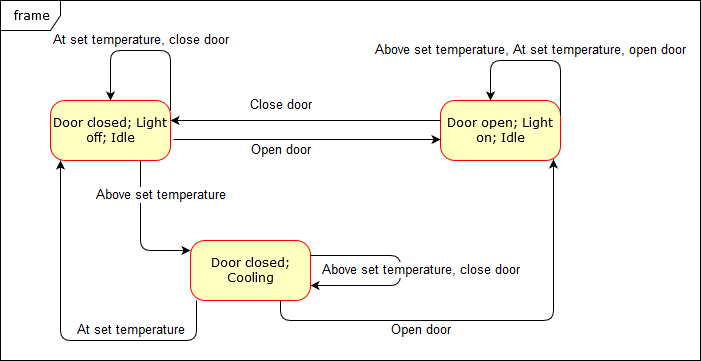

The diagram above was exported from draw.io. Its source (the exported page's mxGraphModel, read from the mxfile embedded in the PNG):
<mxGraphModel dx="1149" dy="1110" grid="1" gridSize="10" guides="1" tooltips="1" connect="1" arrows="1" fold="1" page="1" pageScale="1" pageWidth="1100" pageHeight="850" background="#ffffff" math="0" shadow="0">
  <root>
    <mxCell id="0" />
    <mxCell id="1" parent="0" />
    <mxCell id="382b91b5511bd0f7-5" value="Door closed; Cooling" style="rounded=1;whiteSpace=wrap;html=1;arcSize=24;fillColor=#ffffc0;strokeColor=#ff0000;shadow=0;comic=0;labelBackgroundColor=none;fontFamily=Verdana;fontSize=12;fontColor=#000000;align=center;" parent="1" vertex="1">
      <mxGeometry x="380" y="260" width="120" height="60" as="geometry" />
    </mxCell>
    <mxCell id="382b91b5511bd0f7-6" value="Door closed; Light off; Idle" style="rounded=1;whiteSpace=wrap;html=1;arcSize=24;fillColor=#ffffc0;strokeColor=#ff0000;shadow=0;comic=0;labelBackgroundColor=none;fontFamily=Verdana;fontSize=12;fontColor=#000000;align=center;" parent="1" vertex="1">
      <mxGeometry x="240" y="120" width="120" height="60" as="geometry" />
    </mxCell>
    <mxCell id="382b91b5511bd0f7-7" value="Door open; Light on; Idle" style="rounded=1;whiteSpace=wrap;html=1;arcSize=24;fillColor=#ffffc0;strokeColor=#ff0000;shadow=0;comic=0;labelBackgroundColor=none;fontFamily=Verdana;fontSize=12;fontColor=#000000;align=center;" parent="1" vertex="1">
      <mxGeometry x="630" y="120" width="120" height="60" as="geometry" />
    </mxCell>
    <mxCell id="2a3bc250acf0617d-8" value="frame" style="shape=umlFrame;whiteSpace=wrap;html=1;rounded=1;shadow=0;comic=0;labelBackgroundColor=none;strokeColor=#000000;strokeWidth=1;fillColor=#ffffff;fontFamily=Verdana;fontSize=12;fontColor=#000000;align=center;" parent="1" vertex="1">
      <mxGeometry x="190" y="20" width="700" height="360" as="geometry" />
    </mxCell>
    <mxCell id="2" value="" style="edgeStyle=segmentEdgeStyle;endArrow=classic;html=1;entryX=0.5;entryY=0;" parent="1" target="382b91b5511bd0f7-6" edge="1">
      <mxGeometry width="50" height="50" relative="1" as="geometry">
        <mxPoint x="360" y="130" as="sourcePoint" />
        <mxPoint x="410" y="80" as="targetPoint" />
        <Array as="points">
          <mxPoint x="360" y="70" />
          <mxPoint x="300" y="70" />
        </Array>
      </mxGeometry>
    </mxCell>
    <mxCell id="3" value="&lt;font style=&quot;font-size: 13px&quot;&gt;At set temperature, close door&lt;br&gt;&lt;/font&gt;" style="text;html=1;resizable=0;points=[];align=center;verticalAlign=middle;labelBackgroundColor=#ffffff;" parent="2" vertex="1" connectable="0">
      <mxGeometry y="4" relative="1" as="geometry">
        <mxPoint x="-5" y="-14" as="offset" />
      </mxGeometry>
    </mxCell>
    <mxCell id="4" value="" style="edgeStyle=segmentEdgeStyle;endArrow=classic;html=1;exitX=1;exitY=0.25;" parent="1" source="382b91b5511bd0f7-7" edge="1">
      <mxGeometry width="50" height="50" relative="1" as="geometry">
        <mxPoint x="740" y="90" as="sourcePoint" />
        <mxPoint x="680" y="120" as="targetPoint" />
        <Array as="points">
          <mxPoint x="750" y="80" />
          <mxPoint x="680" y="80" />
        </Array>
      </mxGeometry>
    </mxCell>
    <mxCell id="5" value="&lt;font style=&quot;font-size: 13px&quot;&gt;Above set temperature, At set temperature, open door&lt;br&gt;&lt;/font&gt;" style="text;html=1;resizable=0;points=[];align=center;verticalAlign=middle;labelBackgroundColor=#ffffff;" parent="4" vertex="1" connectable="0">
      <mxGeometry x="0.0909" y="-1" relative="1" as="geometry">
        <mxPoint x="5" y="-9" as="offset" />
      </mxGeometry>
    </mxCell>
    <mxCell id="9" value="" style="edgeStyle=segmentEdgeStyle;endArrow=classic;html=1;exitX=1;exitY=0.25;elbow=horizontal;" parent="1" source="382b91b5511bd0f7-5" target="382b91b5511bd0f7-5" edge="1">
      <mxGeometry width="50" height="50" relative="1" as="geometry">
        <mxPoint x="605" y="280" as="sourcePoint" />
        <mxPoint x="510" y="200" as="targetPoint" />
        <Array as="points">
          <mxPoint x="590" y="275" />
          <mxPoint x="655" y="305" />
        </Array>
      </mxGeometry>
    </mxCell>
    <mxCell id="10" value="&lt;font style=&quot;font-size: 13px&quot;&gt;Above set temperature, close door&lt;br&gt;&lt;/font&gt;" style="text;html=1;resizable=0;points=[];align=center;verticalAlign=middle;labelBackgroundColor=#ffffff;" parent="9" vertex="1" connectable="0">
      <mxGeometry x="-0.2667" relative="1" as="geometry">
        <mxPoint x="33" y="15" as="offset" />
      </mxGeometry>
    </mxCell>
    <mxCell id="14" value="" style="endArrow=classic;html=1;exitX=1.025;exitY=0.65;exitPerimeter=0;entryX=0;entryY=0.65;entryPerimeter=0;" parent="1" source="382b91b5511bd0f7-6" target="382b91b5511bd0f7-7" edge="1">
      <mxGeometry width="50" height="50" relative="1" as="geometry">
        <mxPoint x="420" y="175" as="sourcePoint" />
        <mxPoint x="470" y="125" as="targetPoint" />
      </mxGeometry>
    </mxCell>
    <mxCell id="15" value="&lt;font style=&quot;font-size: 13px&quot;&gt;Open door&lt;br&gt;&lt;/font&gt;" style="text;html=1;resizable=0;points=[];align=center;verticalAlign=middle;labelBackgroundColor=#ffffff;" parent="14" vertex="1" connectable="0">
      <mxGeometry x="-0.1985" y="-1" relative="1" as="geometry">
        <mxPoint y="10" as="offset" />
      </mxGeometry>
    </mxCell>
    <mxCell id="16" value="" style="endArrow=classic;html=1;" parent="1" edge="1">
      <mxGeometry width="50" height="50" relative="1" as="geometry">
        <mxPoint x="630" y="140" as="sourcePoint" />
        <mxPoint x="360" y="140" as="targetPoint" />
      </mxGeometry>
    </mxCell>
    <mxCell id="17" value="&lt;font style=&quot;font-size: 13px&quot;&gt;Close door&lt;/font&gt;" style="text;html=1;resizable=0;points=[];align=center;verticalAlign=middle;labelBackgroundColor=#ffffff;" parent="16" vertex="1" connectable="0">
      <mxGeometry x="0.3852" y="-2" relative="1" as="geometry">
        <mxPoint x="27" y="-13" as="offset" />
      </mxGeometry>
    </mxCell>
    <mxCell id="19" value="" style="edgeStyle=segmentEdgeStyle;endArrow=classic;html=1;exitX=0.75;exitY=1;" parent="1" source="382b91b5511bd0f7-6" target="382b91b5511bd0f7-5" edge="1">
      <mxGeometry width="50" height="50" relative="1" as="geometry">
        <mxPoint x="280" y="360" as="sourcePoint" />
        <mxPoint x="330" y="350" as="targetPoint" />
        <Array as="points">
          <mxPoint x="330" y="270" />
        </Array>
      </mxGeometry>
    </mxCell>
    <mxCell id="20" value="&lt;font style=&quot;font-size: 13px&quot;&gt;Above set temperature&lt;/font&gt;" style="text;html=1;resizable=0;points=[];align=center;verticalAlign=middle;labelBackgroundColor=#ffffff;" parent="19" vertex="1" connectable="0">
      <mxGeometry x="-0.25" y="2" relative="1" as="geometry">
        <mxPoint x="18" y="-18" as="offset" />
      </mxGeometry>
    </mxCell>
    <mxCell id="26" value="" style="edgeStyle=segmentEdgeStyle;endArrow=classic;html=1;entryX=0.942;entryY=0.983;entryPerimeter=0;exitX=0.75;exitY=1;" parent="1" source="382b91b5511bd0f7-5" target="382b91b5511bd0f7-7" edge="1">
      <mxGeometry width="50" height="50" relative="1" as="geometry">
        <mxPoint x="520" y="375" as="sourcePoint" />
        <mxPoint x="570" y="325" as="targetPoint" />
        <Array as="points">
          <mxPoint x="470" y="340" />
          <mxPoint x="743" y="340" />
        </Array>
      </mxGeometry>
    </mxCell>
    <mxCell id="29" value="&lt;font style=&quot;font-size: 13px&quot;&gt;Open door&lt;br&gt;&lt;/font&gt;" style="text;html=1;resizable=0;points=[];align=center;verticalAlign=middle;labelBackgroundColor=#ffffff;" parent="26" vertex="1" connectable="0">
      <mxGeometry x="-0.2996" y="-4" relative="1" as="geometry">
        <mxPoint x="1" y="6" as="offset" />
      </mxGeometry>
    </mxCell>
    <mxCell id="27" value="" style="edgeStyle=segmentEdgeStyle;endArrow=classic;html=1;" parent="1" source="382b91b5511bd0f7-5" target="382b91b5511bd0f7-6" edge="1">
      <mxGeometry width="50" height="50" relative="1" as="geometry">
        <mxPoint x="390" y="360" as="sourcePoint" />
        <mxPoint x="290" y="320" as="targetPoint" />
        <Array as="points">
          <mxPoint x="386" y="360" />
          <mxPoint x="250" y="360" />
        </Array>
      </mxGeometry>
    </mxCell>
    <mxCell id="28" value="&lt;font style=&quot;font-size: 13px&quot;&gt;At set temperature&lt;br&gt;&lt;/font&gt;" style="text;html=1;resizable=0;points=[];align=center;verticalAlign=middle;labelBackgroundColor=#ffffff;" parent="27" vertex="1" connectable="0">
      <mxGeometry x="-0.2753" y="-1" relative="1" as="geometry">
        <mxPoint x="23" y="-9" as="offset" />
      </mxGeometry>
    </mxCell>
  </root>
</mxGraphModel>